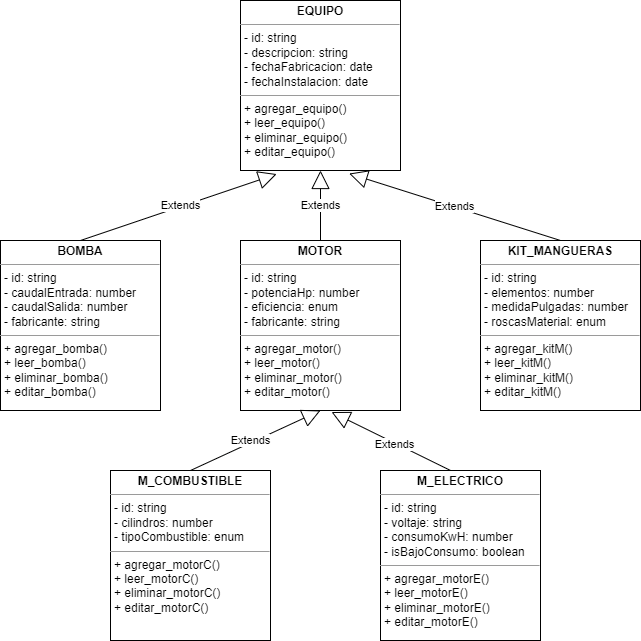

The diagram above was exported from draw.io. Its source (the exported page's mxGraphModel, read from the mxfile embedded in the PNG):
<mxGraphModel dx="1434" dy="704" grid="1" gridSize="10" guides="1" tooltips="1" connect="1" arrows="1" fold="1" page="1" pageScale="1" pageWidth="827" pageHeight="1169" math="0" shadow="0">
  <root>
    <mxCell id="WIyWlLk6GJQsqaUBKTNV-0" />
    <mxCell id="WIyWlLk6GJQsqaUBKTNV-1" parent="WIyWlLk6GJQsqaUBKTNV-0" />
    <mxCell id="kMkaEP5QV9uQqIRl25OD-15" value="&lt;p style=&quot;margin:0px;margin-top:4px;text-align:center;&quot;&gt;&lt;b&gt;EQUIPO&lt;/b&gt;&lt;/p&gt;&lt;hr size=&quot;1&quot;&gt;&lt;p style=&quot;margin:0px;margin-left:4px;&quot;&gt;- id: string&lt;/p&gt;&lt;p style=&quot;margin:0px;margin-left:4px;&quot;&gt;- descripcion: string&lt;/p&gt;&lt;p style=&quot;margin:0px;margin-left:4px;&quot;&gt;- fechaFabricacion: date&lt;/p&gt;&lt;p style=&quot;margin:0px;margin-left:4px;&quot;&gt;- fechaInstalacion: date&lt;/p&gt;&lt;hr size=&quot;1&quot;&gt;&lt;p style=&quot;margin:0px;margin-left:4px;&quot;&gt;+ agregar_equipo()&lt;/p&gt;&lt;p style=&quot;margin:0px;margin-left:4px;&quot;&gt;+ leer_equipo()&lt;/p&gt;&lt;p style=&quot;margin:0px;margin-left:4px;&quot;&gt;+ eliminar_equipo()&lt;/p&gt;&lt;p style=&quot;margin:0px;margin-left:4px;&quot;&gt;+ editar_equipo()&lt;/p&gt;" style="verticalAlign=top;align=left;overflow=fill;fontSize=12;fontFamily=Helvetica;html=1;whiteSpace=wrap;" vertex="1" parent="WIyWlLk6GJQsqaUBKTNV-1">
      <mxGeometry x="350" y="75" width="160" height="170" as="geometry" />
    </mxCell>
    <mxCell id="kMkaEP5QV9uQqIRl25OD-16" value="&lt;p style=&quot;margin:0px;margin-top:4px;text-align:center;&quot;&gt;&lt;b&gt;BOMBA&lt;/b&gt;&lt;/p&gt;&lt;hr size=&quot;1&quot;&gt;&lt;p style=&quot;margin:0px;margin-left:4px;&quot;&gt;- id: string&lt;/p&gt;&lt;p style=&quot;margin:0px;margin-left:4px;&quot;&gt;&lt;span style=&quot;background-color: initial;&quot;&gt;- caudalEntrada: number&lt;/span&gt;&lt;br&gt;&lt;/p&gt;&lt;p style=&quot;margin:0px;margin-left:4px;&quot;&gt;&lt;span style=&quot;background-color: initial;&quot;&gt;- caudalSalida: number&lt;/span&gt;&lt;/p&gt;&lt;p style=&quot;margin:0px;margin-left:4px;&quot;&gt;- fabricante: string&lt;/p&gt;&lt;hr size=&quot;1&quot;&gt;&lt;p style=&quot;margin:0px;margin-left:4px;&quot;&gt;+ agregar_bomba()&lt;/p&gt;&lt;p style=&quot;margin:0px;margin-left:4px;&quot;&gt;+ leer_bomba()&lt;/p&gt;&lt;p style=&quot;margin:0px;margin-left:4px;&quot;&gt;+ eliminar_bomba()&lt;/p&gt;&lt;p style=&quot;margin:0px;margin-left:4px;&quot;&gt;+ editar_bomba()&lt;/p&gt;" style="verticalAlign=top;align=left;overflow=fill;fontSize=12;fontFamily=Helvetica;html=1;whiteSpace=wrap;" vertex="1" parent="WIyWlLk6GJQsqaUBKTNV-1">
      <mxGeometry x="110" y="315" width="160" height="170" as="geometry" />
    </mxCell>
    <mxCell id="kMkaEP5QV9uQqIRl25OD-17" value="&lt;p style=&quot;margin:0px;margin-top:4px;text-align:center;&quot;&gt;&lt;b&gt;MOTOR&lt;/b&gt;&lt;/p&gt;&lt;hr size=&quot;1&quot;&gt;&lt;p style=&quot;margin:0px;margin-left:4px;&quot;&gt;- id: string&lt;/p&gt;&lt;p style=&quot;margin:0px;margin-left:4px;&quot;&gt;&lt;span style=&quot;background-color: initial;&quot;&gt;- potenciaHp: number&lt;/span&gt;&lt;br&gt;&lt;/p&gt;&lt;p style=&quot;margin:0px;margin-left:4px;&quot;&gt;&lt;span style=&quot;background-color: initial;&quot;&gt;- eficiencia: enum&amp;nbsp;&lt;/span&gt;&lt;/p&gt;&lt;p style=&quot;margin:0px;margin-left:4px;&quot;&gt;- fabricante: string&lt;/p&gt;&lt;hr size=&quot;1&quot;&gt;&lt;p style=&quot;margin:0px;margin-left:4px;&quot;&gt;+ agregar_motor()&lt;/p&gt;&lt;p style=&quot;margin:0px;margin-left:4px;&quot;&gt;+ leer_motor()&lt;/p&gt;&lt;p style=&quot;margin:0px;margin-left:4px;&quot;&gt;+ eliminar_motor()&lt;/p&gt;&lt;p style=&quot;margin:0px;margin-left:4px;&quot;&gt;+ editar_motor()&lt;/p&gt;" style="verticalAlign=top;align=left;overflow=fill;fontSize=12;fontFamily=Helvetica;html=1;whiteSpace=wrap;" vertex="1" parent="WIyWlLk6GJQsqaUBKTNV-1">
      <mxGeometry x="350" y="315" width="160" height="170" as="geometry" />
    </mxCell>
    <mxCell id="kMkaEP5QV9uQqIRl25OD-18" value="&lt;p style=&quot;margin:0px;margin-top:4px;text-align:center;&quot;&gt;&lt;b&gt;KIT_MANGUERAS&lt;/b&gt;&lt;/p&gt;&lt;hr size=&quot;1&quot;&gt;&lt;p style=&quot;margin:0px;margin-left:4px;&quot;&gt;- id: string&lt;/p&gt;&lt;p style=&quot;margin:0px;margin-left:4px;&quot;&gt;&lt;span style=&quot;background-color: initial;&quot;&gt;- elementos: number&lt;/span&gt;&lt;br&gt;&lt;/p&gt;&lt;p style=&quot;margin:0px;margin-left:4px;&quot;&gt;&lt;span style=&quot;background-color: initial;&quot;&gt;- medidaPulgadas: number&amp;nbsp;&lt;/span&gt;&lt;/p&gt;&lt;p style=&quot;margin:0px;margin-left:4px;&quot;&gt;- roscasMaterial: enum&lt;/p&gt;&lt;hr size=&quot;1&quot;&gt;&lt;p style=&quot;margin:0px;margin-left:4px;&quot;&gt;+ agregar_kitM()&lt;/p&gt;&lt;p style=&quot;margin:0px;margin-left:4px;&quot;&gt;+ leer_kitM()&lt;/p&gt;&lt;p style=&quot;margin:0px;margin-left:4px;&quot;&gt;+ eliminar_kitM()&lt;/p&gt;&lt;p style=&quot;margin:0px;margin-left:4px;&quot;&gt;+ editar_kitM()&lt;/p&gt;" style="verticalAlign=top;align=left;overflow=fill;fontSize=12;fontFamily=Helvetica;html=1;whiteSpace=wrap;" vertex="1" parent="WIyWlLk6GJQsqaUBKTNV-1">
      <mxGeometry x="590" y="315" width="160" height="170" as="geometry" />
    </mxCell>
    <mxCell id="kMkaEP5QV9uQqIRl25OD-19" value="&lt;p style=&quot;margin:0px;margin-top:4px;text-align:center;&quot;&gt;&lt;b&gt;M_COMBUSTIBLE&lt;/b&gt;&lt;/p&gt;&lt;hr size=&quot;1&quot;&gt;&lt;p style=&quot;margin:0px;margin-left:4px;&quot;&gt;- id: string&lt;/p&gt;&lt;p style=&quot;margin:0px;margin-left:4px;&quot;&gt;&lt;span style=&quot;background-color: initial;&quot;&gt;- cilindros: number&lt;/span&gt;&lt;br&gt;&lt;/p&gt;&lt;p style=&quot;margin:0px;margin-left:4px;&quot;&gt;&lt;span style=&quot;background-color: initial;&quot;&gt;- tipoCombustible: enum&amp;nbsp;&lt;/span&gt;&lt;/p&gt;&lt;hr size=&quot;1&quot;&gt;&lt;p style=&quot;margin:0px;margin-left:4px;&quot;&gt;+ agregar_motorC()&lt;/p&gt;&lt;p style=&quot;margin:0px;margin-left:4px;&quot;&gt;+ leer_motorC()&lt;/p&gt;&lt;p style=&quot;margin:0px;margin-left:4px;&quot;&gt;+ eliminar_motorC()&lt;/p&gt;&lt;p style=&quot;margin:0px;margin-left:4px;&quot;&gt;+ editar_motorC()&lt;/p&gt;" style="verticalAlign=top;align=left;overflow=fill;fontSize=12;fontFamily=Helvetica;html=1;whiteSpace=wrap;" vertex="1" parent="WIyWlLk6GJQsqaUBKTNV-1">
      <mxGeometry x="220" y="545" width="160" height="170" as="geometry" />
    </mxCell>
    <mxCell id="kMkaEP5QV9uQqIRl25OD-20" value="&lt;p style=&quot;margin:0px;margin-top:4px;text-align:center;&quot;&gt;&lt;b&gt;M_ELECTRICO&lt;/b&gt;&lt;/p&gt;&lt;hr size=&quot;1&quot;&gt;&lt;p style=&quot;margin:0px;margin-left:4px;&quot;&gt;- id: string&lt;/p&gt;&lt;p style=&quot;margin:0px;margin-left:4px;&quot;&gt;&lt;span style=&quot;background-color: initial;&quot;&gt;- voltaje: string&lt;/span&gt;&lt;br&gt;&lt;/p&gt;&lt;p style=&quot;margin:0px;margin-left:4px;&quot;&gt;&lt;span style=&quot;background-color: initial;&quot;&gt;- consumoKwH: number&amp;nbsp;&lt;/span&gt;&lt;/p&gt;&lt;p style=&quot;margin:0px;margin-left:4px;&quot;&gt;- isBajoConsumo: boolean&lt;/p&gt;&lt;hr size=&quot;1&quot;&gt;&lt;p style=&quot;margin:0px;margin-left:4px;&quot;&gt;+ agregar_motorE()&lt;/p&gt;&lt;p style=&quot;margin:0px;margin-left:4px;&quot;&gt;+ leer_motorE()&lt;/p&gt;&lt;p style=&quot;margin:0px;margin-left:4px;&quot;&gt;+ eliminar_motorE()&lt;/p&gt;&lt;p style=&quot;margin:0px;margin-left:4px;&quot;&gt;+ editar_motorE()&lt;/p&gt;" style="verticalAlign=top;align=left;overflow=fill;fontSize=12;fontFamily=Helvetica;html=1;whiteSpace=wrap;" vertex="1" parent="WIyWlLk6GJQsqaUBKTNV-1">
      <mxGeometry x="490" y="545" width="160" height="170" as="geometry" />
    </mxCell>
    <mxCell id="kMkaEP5QV9uQqIRl25OD-21" value="Extends" style="endArrow=block;endSize=16;endFill=0;html=1;rounded=0;entryX=0.5;entryY=1;entryDx=0;entryDy=0;exitX=0.5;exitY=0;exitDx=0;exitDy=0;" edge="1" parent="WIyWlLk6GJQsqaUBKTNV-1" source="kMkaEP5QV9uQqIRl25OD-17" target="kMkaEP5QV9uQqIRl25OD-15">
      <mxGeometry width="160" relative="1" as="geometry">
        <mxPoint x="320" y="495" as="sourcePoint" />
        <mxPoint x="480" y="495" as="targetPoint" />
      </mxGeometry>
    </mxCell>
    <mxCell id="kMkaEP5QV9uQqIRl25OD-22" value="Extends" style="endArrow=block;endSize=16;endFill=0;html=1;rounded=0;entryX=0.679;entryY=1.018;entryDx=0;entryDy=0;entryPerimeter=0;exitX=0.5;exitY=0;exitDx=0;exitDy=0;" edge="1" parent="WIyWlLk6GJQsqaUBKTNV-1" target="kMkaEP5QV9uQqIRl25OD-15">
      <mxGeometry width="160" relative="1" as="geometry">
        <mxPoint x="670" y="315" as="sourcePoint" />
        <mxPoint x="750" y="385" as="targetPoint" />
      </mxGeometry>
    </mxCell>
    <mxCell id="kMkaEP5QV9uQqIRl25OD-23" value="Extends" style="endArrow=block;endSize=16;endFill=0;html=1;rounded=0;entryX=0.226;entryY=1.021;entryDx=0;entryDy=0;entryPerimeter=0;" edge="1" parent="WIyWlLk6GJQsqaUBKTNV-1" target="kMkaEP5QV9uQqIRl25OD-15">
      <mxGeometry x="0.0222" y="1" width="160" relative="1" as="geometry">
        <mxPoint x="190" y="315" as="sourcePoint" />
        <mxPoint x="-31" y="178" as="targetPoint" />
        <mxPoint as="offset" />
      </mxGeometry>
    </mxCell>
    <mxCell id="kMkaEP5QV9uQqIRl25OD-24" value="Extends" style="endArrow=block;endSize=16;endFill=0;html=1;rounded=0;entryX=0.5;entryY=1;entryDx=0;entryDy=0;exitX=0.5;exitY=0;exitDx=0;exitDy=0;" edge="1" parent="WIyWlLk6GJQsqaUBKTNV-1" source="kMkaEP5QV9uQqIRl25OD-19" target="kMkaEP5QV9uQqIRl25OD-17">
      <mxGeometry x="-0.0634" y="2" width="160" relative="1" as="geometry">
        <mxPoint x="300" y="515" as="sourcePoint" />
        <mxPoint x="496" y="479" as="targetPoint" />
        <mxPoint as="offset" />
      </mxGeometry>
    </mxCell>
    <mxCell id="kMkaEP5QV9uQqIRl25OD-25" value="Extends" style="endArrow=block;endSize=16;endFill=0;html=1;rounded=0;exitX=0.438;exitY=0;exitDx=0;exitDy=0;entryX=0.569;entryY=1.009;entryDx=0;entryDy=0;entryPerimeter=0;exitPerimeter=0;" edge="1" parent="WIyWlLk6GJQsqaUBKTNV-1" source="kMkaEP5QV9uQqIRl25OD-20" target="kMkaEP5QV9uQqIRl25OD-17">
      <mxGeometry x="-0.0634" y="2" width="160" relative="1" as="geometry">
        <mxPoint x="450" y="525" as="sourcePoint" />
        <mxPoint x="580" y="465" as="targetPoint" />
        <mxPoint as="offset" />
      </mxGeometry>
    </mxCell>
  </root>
</mxGraphModel>